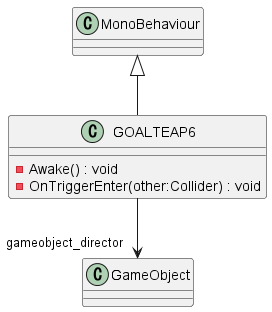

The diagram above was rendered by PlantUML. Its source (embedded in the PNG):
@startuml
class GOALTEAP6 {
    - Awake() : void
    - OnTriggerEnter(other:Collider) : void
}
MonoBehaviour <|-- GOALTEAP6
GOALTEAP6 --> "gameobject_director" GameObject
@enduml